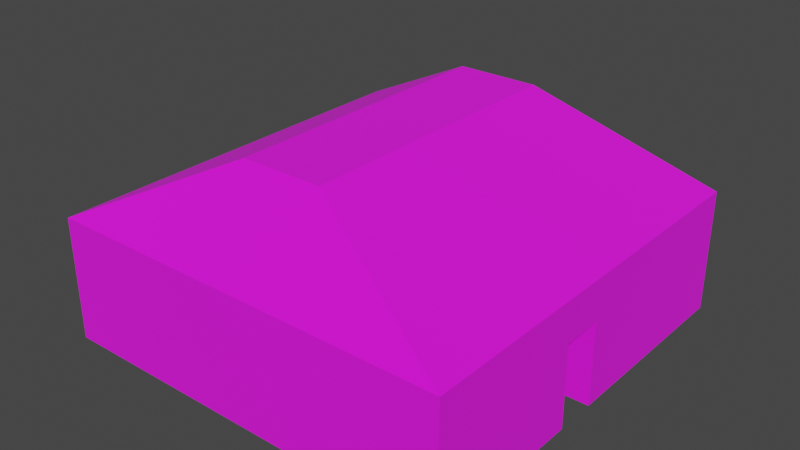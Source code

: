# Source: Brick_Room_10x10_single_door.blend  (saved by Blender 2.91.10; exported with 4.5.12 LTS)
import bpy
from mathutils import Matrix  # noqa: F401  (used for matrix-valued properties, if any)

bpy.ops.wm.read_factory_settings(use_empty=True)
scene = bpy.context.scene
scene.name = 'Scene'

# ---- collections
col_collection = bpy.data.collections.new('Collection'); scene.collection.children.link(col_collection)

# ---- images (referenced by path relative to the original .blend; pixels are not part of the script)
import os
ASSET_DIR = os.environ.get("B2B_ASSET_DIR", "")  # directory of the original .blend (textures are referenced by path, not embedded)
HERE = os.path.dirname(os.path.abspath(__file__))  # packed textures are extracted next to this script under _unpacked/

def load_image(name, relpath, width, height, colorspace="sRGB"):
    """Load a texture the original file referenced (path relative to the .blend, or extracted next to this script)."""
    p = next((c for c in (os.path.join(HERE, relpath), os.path.join(ASSET_DIR, relpath)) if relpath and os.path.exists(c)), "")
    if p:
        img = bpy.data.images.load(p, check_existing=True)
        img.name = name
    else:  # same state as the original file: an image datablock whose file is absent (Cycles renders it pink)
        img = bpy.data.images.new(name, width, height)
        img.source = "FILE"
        img.filepath = "//" + (relpath or name)
    img.colorspace_settings.name = colorspace
    return img
img_textures_1_png = load_image('Textures_1.png', 'Textures_1.png', 1024, 1024, 'sRGB')

# ---- materials (node trees are filled in below, after node groups)
mat_material = bpy.data.materials.new('Material')
mat_material.alpha_threshold = 0.0
mat_material.use_transparent_shadow = False
mat_material.line_color = (0.0, 0.0, 0.0, 1.0)
mat_material_004 = bpy.data.materials.new('Material.004')
mat_material_004.use_transparent_shadow = False
mat_material_001 = bpy.data.materials.new('Material.001')
mat_material_001.use_transparent_shadow = False

# ---- node groups
ng_auto_smooth = bpy.data.node_groups.new('Auto Smooth', 'GeometryNodeTree')
_s = ng_auto_smooth.interface.new_socket(name='Geometry', in_out='OUTPUT', socket_type='NodeSocketGeometry')
_s = ng_auto_smooth.interface.new_socket(name='Geometry', in_out='INPUT', socket_type='NodeSocketGeometry')
_s = ng_auto_smooth.interface.new_socket(name='Angle', in_out='INPUT', socket_type='NodeSocketFloat')
_s.subtype = 'ANGLE'
_s.min_value = 0.0
_s.max_value = 3.142
ng_auto_smooth.is_modifier = True
_N = ng_auto_smooth.nodes; _L = ng_auto_smooth.links
n0 = _N.new('NodeGroupOutput'); n0.name = 'Group Output'; n0.location = (480, -100)
n1 = _N.new('NodeGroupInput'); n1.name = 'Group Input'; n1.location = (-420, -300)
n2 = _N.new('NodeGroupInput'); n2.name = 'Group Input.001'; n2.location = (-60, -100)
n3 = _N.new('GeometryNodeSetShadeSmooth'); n3.name = 'Set Shade Smooth'; n3.location = (120, -100)
n3.domain = 'EDGE'
n4 = _N.new('GeometryNodeSetShadeSmooth'); n4.name = 'Set Shade Smooth.001'; n4.location = (300, -100)
n5 = _N.new('GeometryNodeInputMeshEdgeAngle'); n5.name = 'Edge Angle'; n5.location = (-420, -220)
n6 = _N.new('GeometryNodeInputEdgeSmooth'); n6.name = 'Is Edge Smooth'; n6.location = (-60, -160)
n7 = _N.new('GeometryNodeInputShadeSmooth'); n7.name = 'Is Face Smooth'; n7.location = (-240, -340)
n8 = _N.new('FunctionNodeBooleanMath'); n8.name = 'Boolean Math'; n8.location = (-60, -220)
n9 = _N.new('FunctionNodeCompare'); n9.name = 'Compare'; n9.location = (-240, -180)
n9.operation = 'LESS_EQUAL'
_L.new(n5.outputs[0], n9.inputs[0])
_L.new(n4.outputs[0], n0.inputs[0])
_L.new(n1.outputs[1], n9.inputs[1])
_L.new(n9.outputs[0], n8.inputs[0])
_L.new(n7.outputs[0], n8.inputs[1])
_L.new(n2.outputs[0], n3.inputs[0])
_L.new(n6.outputs[0], n3.inputs[1])
_L.new(n3.outputs[0], n4.inputs[0])
_L.new(n8.outputs[0], n3.inputs[2])
n0.is_active_output = True

# ---- material node trees
mat_material.use_nodes = True; mat_material.node_tree.nodes.clear()
_N = mat_material.node_tree.nodes; _L = mat_material.node_tree.links
n0 = _N.new('ShaderNodeOutputMaterial'); n0.name = 'Material Output'; n0.location = (300, 300)
n1 = _N.new('ShaderNodeBsdfPrincipled'); n1.name = 'Principled BSDF'; n1.location = (10, 300)
n1.distribution = 'GGX'
n1.subsurface_method = 'BURLEY'
n1.inputs[2].default_value = 1.0
n1.inputs[3].default_value = 1.45
n1.inputs[27].default_value = (0.0, 0.0, 0.0, 1.0)
n1.inputs[28].default_value = 1.0
n2 = _N.new('ShaderNodeTexImage'); n2.name = 'Image Texture'; n2.location = (-460, 260)
n2.image = img_textures_1_png
_L.new(n1.outputs[0], n0.inputs[0])
_L.new(n2.outputs[0], n1.inputs[0])
n0.is_active_output = True
mat_material_004.use_nodes = True; mat_material_004.node_tree.nodes.clear()
_N = mat_material_004.node_tree.nodes; _L = mat_material_004.node_tree.links
n0 = _N.new('ShaderNodeBsdfPrincipled'); n0.name = 'Principled BSDF'; n0.location = (10, 300)
n0.distribution = 'GGX'
n0.subsurface_method = 'BURLEY'
n0.inputs[2].default_value = 1.0
n0.inputs[3].default_value = 1.45
n0.inputs[27].default_value = (0.0, 0.0, 0.0, 1.0)
n0.inputs[28].default_value = 1.0
n1 = _N.new('ShaderNodeOutputMaterial'); n1.name = 'Material Output'; n1.location = (300, 300)
n2 = _N.new('ShaderNodeTexImage'); n2.name = 'Image Texture'; n2.location = (-340, 260)
n2.image = img_textures_1_png
_L.new(n0.outputs[0], n1.inputs[0])
_L.new(n2.outputs[0], n0.inputs[0])
n1.is_active_output = True
mat_material_001.use_nodes = True; mat_material_001.node_tree.nodes.clear()
_N = mat_material_001.node_tree.nodes; _L = mat_material_001.node_tree.links
n0 = _N.new('ShaderNodeBsdfPrincipled'); n0.name = 'Principled BSDF'; n0.location = (10, 300)
n0.distribution = 'GGX'
n0.subsurface_method = 'BURLEY'
n0.inputs[2].default_value = 1.0
n0.inputs[3].default_value = 1.45
n0.inputs[27].default_value = (0.0, 0.0, 0.0, 1.0)
n0.inputs[28].default_value = 1.0
n1 = _N.new('ShaderNodeOutputMaterial'); n1.name = 'Material Output'; n1.location = (300, 300)
n2 = _N.new('ShaderNodeTexImage'); n2.name = 'Image Texture'; n2.location = (-400, 260)
n2.image = img_textures_1_png
_L.new(n0.outputs[0], n1.inputs[0])
_L.new(n2.outputs[0], n0.inputs[0])
n1.is_active_output = True

# ---- world
world_world = bpy.data.worlds.new('World'); scene.world = world_world
world_world.use_nodes = True; world_world.node_tree.nodes.clear()
_N = world_world.node_tree.nodes; _L = world_world.node_tree.links
n0 = _N.new('ShaderNodeOutputWorld'); n0.name = 'World Output'; n0.location = (300, 300)
n1 = _N.new('ShaderNodeBackground'); n1.name = 'Background'; n1.location = (10, 300)
n1.inputs[0].default_value = (0.05088, 0.05088, 0.05088, 1.0)
_L.new(n1.outputs[0], n0.inputs[0])
n0.is_active_output = True
world_world.color = (0.05088, 0.05088, 0.05088)
world_world.use_sun_shadow = False
world_world.sun_shadow_jitter_overblur = 0.0

# ---- meshes
me_cube = bpy.data.meshes.new('Cube')
me_cube.from_pydata([(-3.311, -3.267, -0.008043), (0.6893, -3.267, -0.008043), (3.686, 0.7334, -1.268), (3.686, 0.7334, 0.7325), (3.686, 1.733, -1.268), (3.686, 1.733, 0.7325), (3.689, 6.733, 1.732), (3.689, 6.733, -1.268), (3.689, -3.267, 1.732), (3.689, -3.267, -1.268), (-6.311, 6.733, 1.732), (-6.311, 6.733, -1.268), (-6.311, -3.267, 1.732), (-6.311, -3.267, -1.268), (2.689, -2.267, -1.268), (2.689, -2.267, 1.732), (-5.311, -2.267, -1.268), (-5.311, -2.267, 1.732), (-5.311, 5.733, -1.268), (-5.311, 5.733, 1.732), (2.689, 5.733, -1.268), (2.689, 5.733, 1.732), (2.689, 1.733, -1.268), (2.689, 1.733, 0.7325), (2.689, 0.7334, -1.268), (2.689, 0.7334, 0.7325), (3.689, 1.733, -1.268), (3.188, 1.733, 0.7325), (3.188, 1.733, -1.268), (3.188, 0.7334, 0.7325), (3.188, 0.7334, -1.268), (-3.311, -3.267, -0.2675), (-3.311, -3.267, 1.732), (-3.311, -2.267, -0.2675), (-3.311, -2.267, 1.732), (0.6893, -2.267, -0.2675), (0.6893, -3.267, -0.2675), (0.6893, -2.267, 1.732), (0.6893, -3.267, 1.732), (0.6893, -2.267, -0.008043), (-3.311, -2.267, -0.008043), (-3.311, -2.267, -1.268), (0.6893, -2.267, -1.268), (-3.311, -3.267, -1.268), (0.6893, -3.267, -1.268)], [], [(13, 12, 10, 11), (11, 10, 6, 7), (17, 16, 18, 19), (20, 21, 19, 18), (8, 6, 10, 12, 17, 19, 21, 15), (28, 27, 23, 22), (26, 7, 6, 8, 9, 2, 3, 5), (29, 3, 2, 30), (27, 29, 25, 23), (5, 4, 26), (14, 15, 21, 20, 22, 23, 25, 24), (20, 18, 11, 7, 26, 4, 28, 22), (2, 9, 14, 24, 30), (5, 3, 29, 27), (25, 29, 30, 24), (4, 5, 27, 28), (17, 12, 32, 34), (8, 15, 37, 38), (31, 43, 41, 33), (36, 35, 42, 44), (42, 14, 9, 44), (16, 41, 43, 13, 11, 18), (40, 34, 32, 0), (33, 40, 0, 31), (1, 38, 37, 39), (35, 36, 1, 39), (31, 0, 32, 12, 13, 43), (44, 9, 8, 38, 1, 36), (15, 14, 42, 35, 39, 37), (16, 17, 34, 40, 33, 41)])
_uv = me_cube.uv_layers.new(name='UVMap')
_uv.uv.foreach_set('vector', [0.3125, 0.6562, 0.3125, 0.7422, 0.0, 0.7422, 0.0, 0.6562, 0.3125, 0.6562, 0.3125, 0.7422, 0.0, 0.7422, 0.0, 0.6562, 0.03418, 0.8438, 0.03418, 0.7461, 0.2773, 0.7461, 0.2773, 0.8438, 0.2891, 0.7461, 0.2891, 0.8438, 0.02344, 0.8438, 0.02344, 0.7461, 0.625, 0.75, 0.625, 0.5, 0.875, 0.5, 0.875, 0.75, 0.85, 0.725, 0.85, 0.525, 0.65, 0.525, 0.65, 0.725, 0.1416, 0.75, 0.1416, 0.8164, 0.125, 0.8164, 0.125, 0.75, 0.1572, 0.6562, 0.3125, 0.6562, 0.3125, 0.7422, 0.0009766, 0.7422, 0.0009766, 0.6562, 0.125, 0.6562, 0.125, 0.7129, 0.1572, 0.7129, 0.1729, 0.7119, 0.1592, 0.7119, 0.1592, 0.6572, 0.1729, 0.6572, 0.1895, 0.8184, 0.1504, 0.8184, 0.1504, 0.7998, 0.1895, 0.7998, 0.625, 0.5, 0.375, 0.5, 0.375, 0.5, 0.2871, 0.7461, 0.2871, 0.8438, 0.02539, 0.8438, 0.02539, 0.7461, 0.1562, 0.7461, 0.1562, 0.8125, 0.1885, 0.8125, 0.1885, 0.7461, 0.9863, 0.9805, 0.9785, 0.9805, 0.9775, 0.9795, 0.9873, 0.9795, 0.9873, 0.9844, 0.9873, 0.9844, 0.9873, 0.9844, 0.9863, 0.9844, 0.9873, 0.9854, 0.9873, 0.9893, 0.9863, 0.9883, 0.9863, 0.9854, 0.9873, 0.9854, 0.21, 0.7217, 0.1572, 0.7217, 0.1572, 0.6953, 0.21, 0.6953, 0.125, 0.8164, 0.1084, 0.8164, 0.1084, 0.75, 0.125, 0.75, 0.1865, 0.6572, 0.1865, 0.7119, 0.1729, 0.7119, 0.1729, 0.6572, 0.85, 0.725, 0.875, 0.75, 0.8, 0.75, 0.8, 0.725, 0.625, 0.75, 0.65, 0.725, 0.7, 0.725, 0.7, 0.75, 0.1514, 0.7812, 0.1514, 0.75, 0.1816, 0.75, 0.1816, 0.7812, 0.1816, 0.7812, 0.1514, 0.7812, 0.1514, 0.75, 0.1816, 0.75, 0.9844, 0.9883, 0.9863, 0.9883, 0.9873, 0.9893, 0.9844, 0.9893, 0.9785, 0.9883, 0.9805, 0.9883, 0.9805, 0.9893, 0.9775, 0.9893, 0.9775, 0.9795, 0.9785, 0.9805, 0.1816, 0.79, 0.1816, 0.8438, 0.1514, 0.8438, 0.1514, 0.79, 0.1816, 0.7812, 0.1816, 0.79, 0.1514, 0.79, 0.1514, 0.7812, 0.1816, 0.79, 0.1816, 0.8438, 0.1514, 0.8438, 0.1514, 0.79, 0.1514, 0.7812, 0.1816, 0.7812, 0.1816, 0.79, 0.1514, 0.79, 0.09473, 0.6855, 0.09473, 0.6924, 0.09473, 0.7422, 0.0, 0.7422, 0.0, 0.6562, 0.09473, 0.6562, 0.2188, 0.6562, 0.3125, 0.6562, 0.3125, 0.7422, 0.2188, 0.7422, 0.2188, 0.6924, 0.2188, 0.6855, 0.02734, 0.8438, 0.02734, 0.7461, 0.09082, 0.7461, 0.09082, 0.7793, 0.09082, 0.7871, 0.09082, 0.8438, 0.2842, 0.7461, 0.2842, 0.8438, 0.2207, 0.8438, 0.2207, 0.7871, 0.2207, 0.7793, 0.2207, 0.7461])
me_cube.materials.append(mat_material)
me_cube.use_remesh_preserve_volume = False
me_cube.use_remesh_preserve_attributes = False
me_cube.use_mirror_vertex_groups = False
me_cube.update()
me_cube_011 = bpy.data.meshes.new('Cube.011')
me_cube_011.from_pydata([(-5.0, -5.0, -1.0), (-1.0, -3.5, 1.0), (-5.0, 5.0, -1.0), (-1.0, 3.5, 1.0), (5.0, -5.0, -1.0), (1.0, -3.5, 1.0), (5.0, 5.0, -1.0), (1.0, 3.5, 1.0)], [], [(0, 1, 3, 2), (2, 3, 7, 6), (6, 7, 5, 4), (4, 5, 1, 0), (2, 6, 4, 0), (7, 3, 1, 5)])
_uv = me_cube_011.uv_layers.new(name='UVMap')
_uv.uv.foreach_set('vector', [0.2305, 0.8438, 0.209, 0.9062, 0.1133, 0.9062, 0.0918, 0.8438, 0.2705, 0.8428, 0.168, 0.9072, 0.1152, 0.9072, 0.0127, 0.8428, 0.2324, 0.8428, 0.2109, 0.9072, 0.1113, 0.9072, 0.08984, 0.8428, 0.3105, 0.8438, 0.2119, 0.9062, 0.1631, 0.9062, 0.06445, 0.8438, 0.9766, 0.9795, 0.9922, 0.9795, 0.9922, 0.9951, 0.9766, 0.9951, 0.3486, 1.0, 0.3486, 0.9365, 0.5693, 0.9365, 0.5693, 1.0])
me_cube_011.materials.append(mat_material_004)
me_cube_011.use_remesh_fix_poles = True
me_cube_011.use_remesh_preserve_attributes = False
me_cube_011.use_mirror_vertex_groups = False
me_cube_011.update()
me_cube_002 = bpy.data.meshes.new('Cube.002')
me_cube_002.from_pydata([(-2.0, -0.5, -1.5), (-2.0, -0.5, 1.5), (-2.0, 0.5, -1.5), (-2.0, 0.5, 1.5), (2.0, -0.5, -1.5), (2.0, -0.5, 1.5), (2.0, 0.5, -1.5), (2.0, 0.5, 1.5)], [], [(0, 1, 3, 2), (2, 3, 7, 6), (6, 7, 5, 4), (4, 5, 1, 0), (2, 6, 4, 0), (7, 3, 1, 5)])
_uv = me_cube_002.uv_layers.new(name='UVMap')
_uv.uv.foreach_set('vector', [0.375, 0.0, 0.625, 0.0, 0.625, 0.25, 0.375, 0.25, 0.2207, 0.7461, 0.2207, 0.8438, 0.09082, 0.8438, 0.09082, 0.7461, 0.375, 0.5, 0.625, 0.5, 0.625, 0.75, 0.375, 0.75, 0.2188, 0.6562, 0.2188, 0.7422, 0.09473, 0.7422, 0.09473, 0.6562, 0.9775, 0.9795, 0.9873, 0.9795, 0.9873, 0.9893, 0.9775, 0.9893, 0.625, 0.5, 0.875, 0.5, 0.875, 0.75, 0.625, 0.75])
me_cube_002.materials.append(mat_material_001)
me_cube_002.use_remesh_fix_poles = True
me_cube_002.use_remesh_preserve_attributes = False
me_cube_002.use_mirror_vertex_groups = False
me_cube_002.update()

# ---- objects
ob_cube = bpy.data.objects.new('Cube', me_cube)
ob_cube_002 = bpy.data.objects.new('Cube.002', me_cube_011)
ob_cube_001 = bpy.data.objects.new('Cube.001', me_cube_002)

# ---- transforms, parenting, visibility, modifiers, constraints
ob_cube.location = (1.311, -1.733, 1.268)
ob_cube.lock_rotations_4d = False
ob_cube.empty_display_type = 'ARROWS'
ob_cube.lineart.crease_threshold = 0.0
_m = ob_cube.modifiers.new('Auto Smooth', 'NODES')
_m.node_group = ng_auto_smooth
_gi = [s.identifier for s in ng_auto_smooth.interface.items_tree if s.item_type == 'SOCKET' and s.in_out == 'INPUT']
_m[_gi[1]] = 0.5236  # Angle
ob_cube_002.location = (0.0, 0.0, 4.0)
ob_cube_002.lineart.crease_threshold = 0.0
ob_cube_001.location = (0.0, -4.5, 1.5)
ob_cube_001.lineart.crease_threshold = 0.0

# ---- collection membership
col_collection.objects.link(ob_cube)
col_collection.objects.link(ob_cube_002)
col_collection.objects.link(ob_cube_001)

# ---- scene / render settings (as saved in the file)
scene.frame_start = 1; scene.frame_end = 250; scene.frame_set(1)
scene.render.engine = 'BLENDER_EEVEE_NEXT'
scene.cycles.use_denoising = False
scene.cycles.samples = 128
scene.cycles.sampling_pattern = 'TABULATED_SOBOL'
scene.cycles.use_adaptive_sampling = False
scene.cycles.use_light_tree = False
scene.view_settings.view_transform = 'Filmic'
bpy.context.view_layer.update()

# ---- added for rendering (the .blend has no active camera and no usable light): camera, sun
cam_auto = bpy.data.cameras.new('AutoCamera')
cam_auto.lens = 50.0
cam_auto.sensor_width = 36.0
cam_auto.clip_end = 1000.0
ob_auto_camera = bpy.data.objects.new('AutoCamera', cam_auto)
scene.collection.objects.link(ob_auto_camera)
ob_auto_camera.location = (13.8784, -16.654, 13.6027)
ob_auto_camera.rotation_euler = (1.09748, -7.21219e-08, 0.694738)
scene.camera = ob_auto_camera
light_auto_sun = bpy.data.lights.new('AutoSun', 'SUN')
light_auto_sun.energy = 3.0
light_auto_sun.angle = 0.0523599
ob_auto_sun = bpy.data.objects.new('AutoSun', light_auto_sun)
scene.collection.objects.link(ob_auto_sun)
ob_auto_sun.rotation_euler = (0.872665, 0.174533, 0.523599)
bpy.context.view_layer.update()
